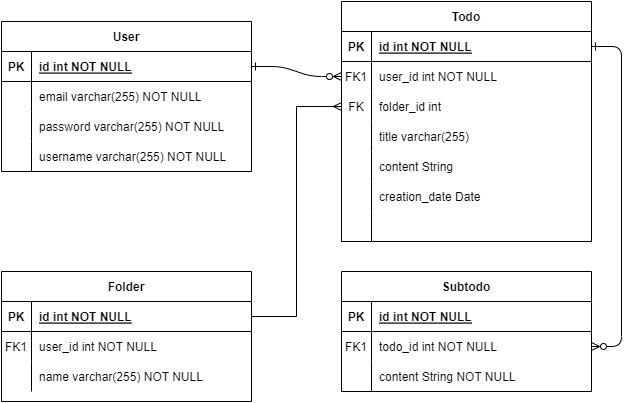

The diagram above was exported from draw.io. Its source (the exported page's mxGraphModel, read from the mxfile embedded in the PNG):
<mxGraphModel dx="1102" dy="865" grid="1" gridSize="10" guides="1" tooltips="1" connect="1" arrows="1" fold="1" page="1" pageScale="1" pageWidth="850" pageHeight="1100" math="0" shadow="0" extFonts="Permanent Marker^https://fonts.googleapis.com/css?family=Permanent+Marker">
  <root>
    <mxCell id="0" />
    <mxCell id="1" parent="0" />
    <mxCell id="C-vyLk0tnHw3VtMMgP7b-1" value="" style="edgeStyle=entityRelationEdgeStyle;endArrow=ERzeroToMany;startArrow=ERone;endFill=1;startFill=0;" parent="1" source="C-vyLk0tnHw3VtMMgP7b-24" target="C-vyLk0tnHw3VtMMgP7b-6" edge="1">
      <mxGeometry width="100" height="100" relative="1" as="geometry">
        <mxPoint x="340" y="720" as="sourcePoint" />
        <mxPoint x="440" y="620" as="targetPoint" />
      </mxGeometry>
    </mxCell>
    <mxCell id="C-vyLk0tnHw3VtMMgP7b-12" value="" style="edgeStyle=entityRelationEdgeStyle;endArrow=ERzeroToMany;startArrow=ERone;endFill=1;startFill=0;" parent="1" source="C-vyLk0tnHw3VtMMgP7b-3" target="C-vyLk0tnHw3VtMMgP7b-17" edge="1">
      <mxGeometry width="100" height="100" relative="1" as="geometry">
        <mxPoint x="400" y="180" as="sourcePoint" />
        <mxPoint x="460" y="205" as="targetPoint" />
      </mxGeometry>
    </mxCell>
    <mxCell id="C-vyLk0tnHw3VtMMgP7b-2" value="Todo" style="shape=table;startSize=30;container=1;collapsible=1;childLayout=tableLayout;fixedRows=1;rowLines=0;fontStyle=1;align=center;resizeLast=1;" parent="1" vertex="1">
      <mxGeometry x="450" y="120" width="250" height="240" as="geometry" />
    </mxCell>
    <mxCell id="C-vyLk0tnHw3VtMMgP7b-3" value="" style="shape=partialRectangle;collapsible=0;dropTarget=0;pointerEvents=0;fillColor=none;points=[[0,0.5],[1,0.5]];portConstraint=eastwest;top=0;left=0;right=0;bottom=1;" parent="C-vyLk0tnHw3VtMMgP7b-2" vertex="1">
      <mxGeometry y="30" width="250" height="30" as="geometry" />
    </mxCell>
    <mxCell id="C-vyLk0tnHw3VtMMgP7b-4" value="PK" style="shape=partialRectangle;overflow=hidden;connectable=0;fillColor=none;top=0;left=0;bottom=0;right=0;fontStyle=1;" parent="C-vyLk0tnHw3VtMMgP7b-3" vertex="1">
      <mxGeometry width="30" height="30" as="geometry">
        <mxRectangle width="30" height="30" as="alternateBounds" />
      </mxGeometry>
    </mxCell>
    <mxCell id="C-vyLk0tnHw3VtMMgP7b-5" value="id int NOT NULL " style="shape=partialRectangle;overflow=hidden;connectable=0;fillColor=none;top=0;left=0;bottom=0;right=0;align=left;spacingLeft=6;fontStyle=5;" parent="C-vyLk0tnHw3VtMMgP7b-3" vertex="1">
      <mxGeometry x="30" width="220" height="30" as="geometry">
        <mxRectangle width="220" height="30" as="alternateBounds" />
      </mxGeometry>
    </mxCell>
    <mxCell id="C-vyLk0tnHw3VtMMgP7b-6" value="" style="shape=partialRectangle;collapsible=0;dropTarget=0;pointerEvents=0;fillColor=none;points=[[0,0.5],[1,0.5]];portConstraint=eastwest;top=0;left=0;right=0;bottom=0;" parent="C-vyLk0tnHw3VtMMgP7b-2" vertex="1">
      <mxGeometry y="60" width="250" height="30" as="geometry" />
    </mxCell>
    <mxCell id="C-vyLk0tnHw3VtMMgP7b-7" value="FK1" style="shape=partialRectangle;overflow=hidden;connectable=0;fillColor=none;top=0;left=0;bottom=0;right=0;" parent="C-vyLk0tnHw3VtMMgP7b-6" vertex="1">
      <mxGeometry width="30" height="30" as="geometry">
        <mxRectangle width="30" height="30" as="alternateBounds" />
      </mxGeometry>
    </mxCell>
    <mxCell id="C-vyLk0tnHw3VtMMgP7b-8" value="user_id int NOT NULL" style="shape=partialRectangle;overflow=hidden;connectable=0;fillColor=none;top=0;left=0;bottom=0;right=0;align=left;spacingLeft=6;" parent="C-vyLk0tnHw3VtMMgP7b-6" vertex="1">
      <mxGeometry x="30" width="220" height="30" as="geometry">
        <mxRectangle width="220" height="30" as="alternateBounds" />
      </mxGeometry>
    </mxCell>
    <mxCell id="lqoxdrrGXR9e3GlxkOD_-24" value="" style="shape=tableRow;horizontal=0;startSize=0;swimlaneHead=0;swimlaneBody=0;fillColor=none;collapsible=0;dropTarget=0;points=[[0,0.5],[1,0.5]];portConstraint=eastwest;top=0;left=0;right=0;bottom=0;" vertex="1" parent="C-vyLk0tnHw3VtMMgP7b-2">
      <mxGeometry y="90" width="250" height="30" as="geometry" />
    </mxCell>
    <mxCell id="lqoxdrrGXR9e3GlxkOD_-25" value="FK" style="shape=partialRectangle;connectable=0;fillColor=none;top=0;left=0;bottom=0;right=0;fontStyle=0;overflow=hidden;" vertex="1" parent="lqoxdrrGXR9e3GlxkOD_-24">
      <mxGeometry width="30" height="30" as="geometry">
        <mxRectangle width="30" height="30" as="alternateBounds" />
      </mxGeometry>
    </mxCell>
    <mxCell id="lqoxdrrGXR9e3GlxkOD_-26" value="folder_id int " style="shape=partialRectangle;connectable=0;fillColor=none;top=0;left=0;bottom=0;right=0;align=left;spacingLeft=6;fontStyle=0;overflow=hidden;" vertex="1" parent="lqoxdrrGXR9e3GlxkOD_-24">
      <mxGeometry x="30" width="220" height="30" as="geometry">
        <mxRectangle width="220" height="30" as="alternateBounds" />
      </mxGeometry>
    </mxCell>
    <mxCell id="lqoxdrrGXR9e3GlxkOD_-12" value="" style="shape=tableRow;horizontal=0;startSize=0;swimlaneHead=0;swimlaneBody=0;fillColor=none;collapsible=0;dropTarget=0;points=[[0,0.5],[1,0.5]];portConstraint=eastwest;top=0;left=0;right=0;bottom=0;" vertex="1" parent="C-vyLk0tnHw3VtMMgP7b-2">
      <mxGeometry y="120" width="250" height="30" as="geometry" />
    </mxCell>
    <mxCell id="lqoxdrrGXR9e3GlxkOD_-13" value="" style="shape=partialRectangle;connectable=0;fillColor=none;top=0;left=0;bottom=0;right=0;editable=1;overflow=hidden;" vertex="1" parent="lqoxdrrGXR9e3GlxkOD_-12">
      <mxGeometry width="30" height="30" as="geometry">
        <mxRectangle width="30" height="30" as="alternateBounds" />
      </mxGeometry>
    </mxCell>
    <mxCell id="lqoxdrrGXR9e3GlxkOD_-14" value="title varchar(255) " style="shape=partialRectangle;connectable=0;fillColor=none;top=0;left=0;bottom=0;right=0;align=left;spacingLeft=6;overflow=hidden;" vertex="1" parent="lqoxdrrGXR9e3GlxkOD_-12">
      <mxGeometry x="30" width="220" height="30" as="geometry">
        <mxRectangle width="220" height="30" as="alternateBounds" />
      </mxGeometry>
    </mxCell>
    <mxCell id="lqoxdrrGXR9e3GlxkOD_-15" value="" style="shape=tableRow;horizontal=0;startSize=0;swimlaneHead=0;swimlaneBody=0;fillColor=none;collapsible=0;dropTarget=0;points=[[0,0.5],[1,0.5]];portConstraint=eastwest;top=0;left=0;right=0;bottom=0;" vertex="1" parent="C-vyLk0tnHw3VtMMgP7b-2">
      <mxGeometry y="150" width="250" height="30" as="geometry" />
    </mxCell>
    <mxCell id="lqoxdrrGXR9e3GlxkOD_-16" value="" style="shape=partialRectangle;connectable=0;fillColor=none;top=0;left=0;bottom=0;right=0;editable=1;overflow=hidden;" vertex="1" parent="lqoxdrrGXR9e3GlxkOD_-15">
      <mxGeometry width="30" height="30" as="geometry">
        <mxRectangle width="30" height="30" as="alternateBounds" />
      </mxGeometry>
    </mxCell>
    <mxCell id="lqoxdrrGXR9e3GlxkOD_-17" value="content String " style="shape=partialRectangle;connectable=0;fillColor=none;top=0;left=0;bottom=0;right=0;align=left;spacingLeft=6;overflow=hidden;" vertex="1" parent="lqoxdrrGXR9e3GlxkOD_-15">
      <mxGeometry x="30" width="220" height="30" as="geometry">
        <mxRectangle width="220" height="30" as="alternateBounds" />
      </mxGeometry>
    </mxCell>
    <mxCell id="lqoxdrrGXR9e3GlxkOD_-21" value="" style="shape=tableRow;horizontal=0;startSize=0;swimlaneHead=0;swimlaneBody=0;fillColor=none;collapsible=0;dropTarget=0;points=[[0,0.5],[1,0.5]];portConstraint=eastwest;top=0;left=0;right=0;bottom=0;" vertex="1" parent="C-vyLk0tnHw3VtMMgP7b-2">
      <mxGeometry y="180" width="250" height="30" as="geometry" />
    </mxCell>
    <mxCell id="lqoxdrrGXR9e3GlxkOD_-22" value="" style="shape=partialRectangle;connectable=0;fillColor=none;top=0;left=0;bottom=0;right=0;editable=1;overflow=hidden;" vertex="1" parent="lqoxdrrGXR9e3GlxkOD_-21">
      <mxGeometry width="30" height="30" as="geometry">
        <mxRectangle width="30" height="30" as="alternateBounds" />
      </mxGeometry>
    </mxCell>
    <mxCell id="lqoxdrrGXR9e3GlxkOD_-23" value="creation_date Date" style="shape=partialRectangle;connectable=0;fillColor=none;top=0;left=0;bottom=0;right=0;align=left;spacingLeft=6;overflow=hidden;" vertex="1" parent="lqoxdrrGXR9e3GlxkOD_-21">
      <mxGeometry x="30" width="220" height="30" as="geometry">
        <mxRectangle width="220" height="30" as="alternateBounds" />
      </mxGeometry>
    </mxCell>
    <mxCell id="C-vyLk0tnHw3VtMMgP7b-9" value="" style="shape=partialRectangle;collapsible=0;dropTarget=0;pointerEvents=0;fillColor=none;points=[[0,0.5],[1,0.5]];portConstraint=eastwest;top=0;left=0;right=0;bottom=0;" parent="C-vyLk0tnHw3VtMMgP7b-2" vertex="1">
      <mxGeometry y="210" width="250" height="30" as="geometry" />
    </mxCell>
    <mxCell id="C-vyLk0tnHw3VtMMgP7b-10" value="" style="shape=partialRectangle;overflow=hidden;connectable=0;fillColor=none;top=0;left=0;bottom=0;right=0;" parent="C-vyLk0tnHw3VtMMgP7b-9" vertex="1">
      <mxGeometry width="30" height="30" as="geometry">
        <mxRectangle width="30" height="30" as="alternateBounds" />
      </mxGeometry>
    </mxCell>
    <mxCell id="C-vyLk0tnHw3VtMMgP7b-11" value="" style="shape=partialRectangle;overflow=hidden;connectable=0;fillColor=none;top=0;left=0;bottom=0;right=0;align=left;spacingLeft=6;" parent="C-vyLk0tnHw3VtMMgP7b-9" vertex="1">
      <mxGeometry x="30" width="220" height="30" as="geometry">
        <mxRectangle width="220" height="30" as="alternateBounds" />
      </mxGeometry>
    </mxCell>
    <mxCell id="C-vyLk0tnHw3VtMMgP7b-13" value="Subtodo" style="shape=table;startSize=30;container=1;collapsible=1;childLayout=tableLayout;fixedRows=1;rowLines=0;fontStyle=1;align=center;resizeLast=1;" parent="1" vertex="1">
      <mxGeometry x="450" y="390" width="250" height="120" as="geometry" />
    </mxCell>
    <mxCell id="C-vyLk0tnHw3VtMMgP7b-14" value="" style="shape=partialRectangle;collapsible=0;dropTarget=0;pointerEvents=0;fillColor=none;points=[[0,0.5],[1,0.5]];portConstraint=eastwest;top=0;left=0;right=0;bottom=1;" parent="C-vyLk0tnHw3VtMMgP7b-13" vertex="1">
      <mxGeometry y="30" width="250" height="30" as="geometry" />
    </mxCell>
    <mxCell id="C-vyLk0tnHw3VtMMgP7b-15" value="PK" style="shape=partialRectangle;overflow=hidden;connectable=0;fillColor=none;top=0;left=0;bottom=0;right=0;fontStyle=1;" parent="C-vyLk0tnHw3VtMMgP7b-14" vertex="1">
      <mxGeometry width="30" height="30" as="geometry">
        <mxRectangle width="30" height="30" as="alternateBounds" />
      </mxGeometry>
    </mxCell>
    <mxCell id="C-vyLk0tnHw3VtMMgP7b-16" value="id int NOT NULL " style="shape=partialRectangle;overflow=hidden;connectable=0;fillColor=none;top=0;left=0;bottom=0;right=0;align=left;spacingLeft=6;fontStyle=5;" parent="C-vyLk0tnHw3VtMMgP7b-14" vertex="1">
      <mxGeometry x="30" width="220" height="30" as="geometry">
        <mxRectangle width="220" height="30" as="alternateBounds" />
      </mxGeometry>
    </mxCell>
    <mxCell id="C-vyLk0tnHw3VtMMgP7b-17" value="" style="shape=partialRectangle;collapsible=0;dropTarget=0;pointerEvents=0;fillColor=none;points=[[0,0.5],[1,0.5]];portConstraint=eastwest;top=0;left=0;right=0;bottom=0;" parent="C-vyLk0tnHw3VtMMgP7b-13" vertex="1">
      <mxGeometry y="60" width="250" height="30" as="geometry" />
    </mxCell>
    <mxCell id="C-vyLk0tnHw3VtMMgP7b-18" value="FK1" style="shape=partialRectangle;overflow=hidden;connectable=0;fillColor=none;top=0;left=0;bottom=0;right=0;" parent="C-vyLk0tnHw3VtMMgP7b-17" vertex="1">
      <mxGeometry width="30" height="30" as="geometry">
        <mxRectangle width="30" height="30" as="alternateBounds" />
      </mxGeometry>
    </mxCell>
    <mxCell id="C-vyLk0tnHw3VtMMgP7b-19" value="todo_id int NOT NULL" style="shape=partialRectangle;overflow=hidden;connectable=0;fillColor=none;top=0;left=0;bottom=0;right=0;align=left;spacingLeft=6;" parent="C-vyLk0tnHw3VtMMgP7b-17" vertex="1">
      <mxGeometry x="30" width="220" height="30" as="geometry">
        <mxRectangle width="220" height="30" as="alternateBounds" />
      </mxGeometry>
    </mxCell>
    <mxCell id="C-vyLk0tnHw3VtMMgP7b-20" value="" style="shape=partialRectangle;collapsible=0;dropTarget=0;pointerEvents=0;fillColor=none;points=[[0,0.5],[1,0.5]];portConstraint=eastwest;top=0;left=0;right=0;bottom=0;" parent="C-vyLk0tnHw3VtMMgP7b-13" vertex="1">
      <mxGeometry y="90" width="250" height="30" as="geometry" />
    </mxCell>
    <mxCell id="C-vyLk0tnHw3VtMMgP7b-21" value="" style="shape=partialRectangle;overflow=hidden;connectable=0;fillColor=none;top=0;left=0;bottom=0;right=0;" parent="C-vyLk0tnHw3VtMMgP7b-20" vertex="1">
      <mxGeometry width="30" height="30" as="geometry">
        <mxRectangle width="30" height="30" as="alternateBounds" />
      </mxGeometry>
    </mxCell>
    <mxCell id="C-vyLk0tnHw3VtMMgP7b-22" value="content String NOT NULL" style="shape=partialRectangle;overflow=hidden;connectable=0;fillColor=none;top=0;left=0;bottom=0;right=0;align=left;spacingLeft=6;" parent="C-vyLk0tnHw3VtMMgP7b-20" vertex="1">
      <mxGeometry x="30" width="220" height="30" as="geometry">
        <mxRectangle width="220" height="30" as="alternateBounds" />
      </mxGeometry>
    </mxCell>
    <mxCell id="C-vyLk0tnHw3VtMMgP7b-23" value="User" style="shape=table;startSize=30;container=1;collapsible=1;childLayout=tableLayout;fixedRows=1;rowLines=0;fontStyle=1;align=center;resizeLast=1;" parent="1" vertex="1">
      <mxGeometry x="110" y="140" width="250" height="150" as="geometry" />
    </mxCell>
    <mxCell id="C-vyLk0tnHw3VtMMgP7b-24" value="" style="shape=partialRectangle;collapsible=0;dropTarget=0;pointerEvents=0;fillColor=none;points=[[0,0.5],[1,0.5]];portConstraint=eastwest;top=0;left=0;right=0;bottom=1;" parent="C-vyLk0tnHw3VtMMgP7b-23" vertex="1">
      <mxGeometry y="30" width="250" height="30" as="geometry" />
    </mxCell>
    <mxCell id="C-vyLk0tnHw3VtMMgP7b-25" value="PK" style="shape=partialRectangle;overflow=hidden;connectable=0;fillColor=none;top=0;left=0;bottom=0;right=0;fontStyle=1;" parent="C-vyLk0tnHw3VtMMgP7b-24" vertex="1">
      <mxGeometry width="30" height="30" as="geometry">
        <mxRectangle width="30" height="30" as="alternateBounds" />
      </mxGeometry>
    </mxCell>
    <mxCell id="C-vyLk0tnHw3VtMMgP7b-26" value="id int NOT NULL " style="shape=partialRectangle;overflow=hidden;connectable=0;fillColor=none;top=0;left=0;bottom=0;right=0;align=left;spacingLeft=6;fontStyle=5;" parent="C-vyLk0tnHw3VtMMgP7b-24" vertex="1">
      <mxGeometry x="30" width="220" height="30" as="geometry">
        <mxRectangle width="220" height="30" as="alternateBounds" />
      </mxGeometry>
    </mxCell>
    <mxCell id="C-vyLk0tnHw3VtMMgP7b-27" value="" style="shape=partialRectangle;collapsible=0;dropTarget=0;pointerEvents=0;fillColor=none;points=[[0,0.5],[1,0.5]];portConstraint=eastwest;top=0;left=0;right=0;bottom=0;" parent="C-vyLk0tnHw3VtMMgP7b-23" vertex="1">
      <mxGeometry y="60" width="250" height="30" as="geometry" />
    </mxCell>
    <mxCell id="C-vyLk0tnHw3VtMMgP7b-28" value="" style="shape=partialRectangle;overflow=hidden;connectable=0;fillColor=none;top=0;left=0;bottom=0;right=0;" parent="C-vyLk0tnHw3VtMMgP7b-27" vertex="1">
      <mxGeometry width="30" height="30" as="geometry">
        <mxRectangle width="30" height="30" as="alternateBounds" />
      </mxGeometry>
    </mxCell>
    <mxCell id="C-vyLk0tnHw3VtMMgP7b-29" value="email varchar(255) NOT NULL" style="shape=partialRectangle;overflow=hidden;connectable=0;fillColor=none;top=0;left=0;bottom=0;right=0;align=left;spacingLeft=6;" parent="C-vyLk0tnHw3VtMMgP7b-27" vertex="1">
      <mxGeometry x="30" width="220" height="30" as="geometry">
        <mxRectangle width="220" height="30" as="alternateBounds" />
      </mxGeometry>
    </mxCell>
    <mxCell id="lqoxdrrGXR9e3GlxkOD_-31" value="" style="shape=tableRow;horizontal=0;startSize=0;swimlaneHead=0;swimlaneBody=0;fillColor=none;collapsible=0;dropTarget=0;points=[[0,0.5],[1,0.5]];portConstraint=eastwest;top=0;left=0;right=0;bottom=0;" vertex="1" parent="C-vyLk0tnHw3VtMMgP7b-23">
      <mxGeometry y="90" width="250" height="30" as="geometry" />
    </mxCell>
    <mxCell id="lqoxdrrGXR9e3GlxkOD_-32" value="" style="shape=partialRectangle;connectable=0;fillColor=none;top=0;left=0;bottom=0;right=0;editable=1;overflow=hidden;" vertex="1" parent="lqoxdrrGXR9e3GlxkOD_-31">
      <mxGeometry width="30" height="30" as="geometry">
        <mxRectangle width="30" height="30" as="alternateBounds" />
      </mxGeometry>
    </mxCell>
    <mxCell id="lqoxdrrGXR9e3GlxkOD_-33" value="password varchar(255) NOT NULL" style="shape=partialRectangle;connectable=0;fillColor=none;top=0;left=0;bottom=0;right=0;align=left;spacingLeft=6;overflow=hidden;" vertex="1" parent="lqoxdrrGXR9e3GlxkOD_-31">
      <mxGeometry x="30" width="220" height="30" as="geometry">
        <mxRectangle width="220" height="30" as="alternateBounds" />
      </mxGeometry>
    </mxCell>
    <mxCell id="lqoxdrrGXR9e3GlxkOD_-40" value="" style="shape=tableRow;horizontal=0;startSize=0;swimlaneHead=0;swimlaneBody=0;fillColor=none;collapsible=0;dropTarget=0;points=[[0,0.5],[1,0.5]];portConstraint=eastwest;top=0;left=0;right=0;bottom=0;" vertex="1" parent="C-vyLk0tnHw3VtMMgP7b-23">
      <mxGeometry y="120" width="250" height="30" as="geometry" />
    </mxCell>
    <mxCell id="lqoxdrrGXR9e3GlxkOD_-41" value="" style="shape=partialRectangle;connectable=0;fillColor=none;top=0;left=0;bottom=0;right=0;editable=1;overflow=hidden;" vertex="1" parent="lqoxdrrGXR9e3GlxkOD_-40">
      <mxGeometry width="30" height="30" as="geometry">
        <mxRectangle width="30" height="30" as="alternateBounds" />
      </mxGeometry>
    </mxCell>
    <mxCell id="lqoxdrrGXR9e3GlxkOD_-42" value="username varchar(255) NOT NULL" style="shape=partialRectangle;connectable=0;fillColor=none;top=0;left=0;bottom=0;right=0;align=left;spacingLeft=6;overflow=hidden;" vertex="1" parent="lqoxdrrGXR9e3GlxkOD_-40">
      <mxGeometry x="30" width="220" height="30" as="geometry">
        <mxRectangle width="220" height="30" as="alternateBounds" />
      </mxGeometry>
    </mxCell>
    <mxCell id="lqoxdrrGXR9e3GlxkOD_-1" value="Folder" style="shape=table;startSize=30;container=1;collapsible=1;childLayout=tableLayout;fixedRows=1;rowLines=0;fontStyle=1;align=center;resizeLast=1;" vertex="1" parent="1">
      <mxGeometry x="110" y="390" width="250" height="130" as="geometry" />
    </mxCell>
    <mxCell id="lqoxdrrGXR9e3GlxkOD_-2" value="" style="shape=partialRectangle;collapsible=0;dropTarget=0;pointerEvents=0;fillColor=none;points=[[0,0.5],[1,0.5]];portConstraint=eastwest;top=0;left=0;right=0;bottom=1;" vertex="1" parent="lqoxdrrGXR9e3GlxkOD_-1">
      <mxGeometry y="30" width="250" height="30" as="geometry" />
    </mxCell>
    <mxCell id="lqoxdrrGXR9e3GlxkOD_-3" value="PK" style="shape=partialRectangle;overflow=hidden;connectable=0;fillColor=none;top=0;left=0;bottom=0;right=0;fontStyle=1;" vertex="1" parent="lqoxdrrGXR9e3GlxkOD_-2">
      <mxGeometry width="30" height="30" as="geometry">
        <mxRectangle width="30" height="30" as="alternateBounds" />
      </mxGeometry>
    </mxCell>
    <mxCell id="lqoxdrrGXR9e3GlxkOD_-4" value="id int NOT NULL " style="shape=partialRectangle;overflow=hidden;connectable=0;fillColor=none;top=0;left=0;bottom=0;right=0;align=left;spacingLeft=6;fontStyle=5;" vertex="1" parent="lqoxdrrGXR9e3GlxkOD_-2">
      <mxGeometry x="30" width="220" height="30" as="geometry">
        <mxRectangle width="220" height="30" as="alternateBounds" />
      </mxGeometry>
    </mxCell>
    <mxCell id="lqoxdrrGXR9e3GlxkOD_-5" value="" style="shape=partialRectangle;collapsible=0;dropTarget=0;pointerEvents=0;fillColor=none;points=[[0,0.5],[1,0.5]];portConstraint=eastwest;top=0;left=0;right=0;bottom=0;" vertex="1" parent="lqoxdrrGXR9e3GlxkOD_-1">
      <mxGeometry y="60" width="250" height="30" as="geometry" />
    </mxCell>
    <mxCell id="lqoxdrrGXR9e3GlxkOD_-6" value="FK1" style="shape=partialRectangle;overflow=hidden;connectable=0;fillColor=none;top=0;left=0;bottom=0;right=0;" vertex="1" parent="lqoxdrrGXR9e3GlxkOD_-5">
      <mxGeometry width="30" height="30" as="geometry">
        <mxRectangle width="30" height="30" as="alternateBounds" />
      </mxGeometry>
    </mxCell>
    <mxCell id="lqoxdrrGXR9e3GlxkOD_-7" value="user_id int NOT NULL" style="shape=partialRectangle;overflow=hidden;connectable=0;fillColor=none;top=0;left=0;bottom=0;right=0;align=left;spacingLeft=6;" vertex="1" parent="lqoxdrrGXR9e3GlxkOD_-5">
      <mxGeometry x="30" width="220" height="30" as="geometry">
        <mxRectangle width="220" height="30" as="alternateBounds" />
      </mxGeometry>
    </mxCell>
    <mxCell id="lqoxdrrGXR9e3GlxkOD_-8" value="" style="shape=partialRectangle;collapsible=0;dropTarget=0;pointerEvents=0;fillColor=none;points=[[0,0.5],[1,0.5]];portConstraint=eastwest;top=0;left=0;right=0;bottom=0;" vertex="1" parent="lqoxdrrGXR9e3GlxkOD_-1">
      <mxGeometry y="90" width="250" height="30" as="geometry" />
    </mxCell>
    <mxCell id="lqoxdrrGXR9e3GlxkOD_-9" value="" style="shape=partialRectangle;overflow=hidden;connectable=0;fillColor=none;top=0;left=0;bottom=0;right=0;" vertex="1" parent="lqoxdrrGXR9e3GlxkOD_-8">
      <mxGeometry width="30" height="30" as="geometry">
        <mxRectangle width="30" height="30" as="alternateBounds" />
      </mxGeometry>
    </mxCell>
    <mxCell id="lqoxdrrGXR9e3GlxkOD_-10" value="name varchar(255) NOT NULL" style="shape=partialRectangle;overflow=hidden;connectable=0;fillColor=none;top=0;left=0;bottom=0;right=0;align=left;spacingLeft=6;" vertex="1" parent="lqoxdrrGXR9e3GlxkOD_-8">
      <mxGeometry x="30" width="220" height="30" as="geometry">
        <mxRectangle width="220" height="30" as="alternateBounds" />
      </mxGeometry>
    </mxCell>
    <mxCell id="lqoxdrrGXR9e3GlxkOD_-30" style="edgeStyle=orthogonalEdgeStyle;rounded=0;orthogonalLoop=1;jettySize=auto;html=1;entryX=0;entryY=0.5;entryDx=0;entryDy=0;endArrow=ERmany;endFill=0;" edge="1" parent="1" source="lqoxdrrGXR9e3GlxkOD_-2" target="lqoxdrrGXR9e3GlxkOD_-24">
      <mxGeometry relative="1" as="geometry" />
    </mxCell>
  </root>
</mxGraphModel>